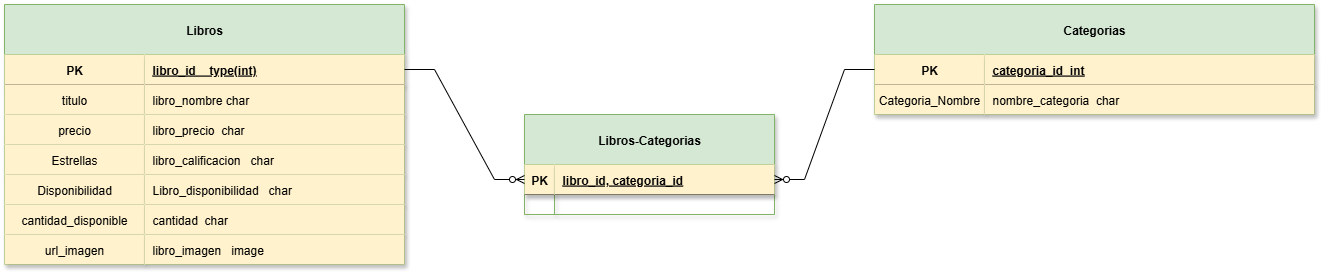

The diagram above was exported from draw.io. Its source (the exported page's mxGraphModel, read from the mxfile embedded in the PNG):
<mxGraphModel dx="1426" dy="841" grid="1" gridSize="10" guides="1" tooltips="1" connect="1" arrows="1" fold="1" page="1" pageScale="1" pageWidth="850" pageHeight="1100" math="0" shadow="0">
  <root>
    <mxCell id="0" />
    <mxCell id="1" parent="0" />
    <mxCell id="aVRZMfLwgaOLgMKTXE-_-3" value="Libros-Categorias" style="shape=table;startSize=50;container=1;collapsible=1;childLayout=tableLayout;fixedRows=1;rowLines=1;fontStyle=1;align=center;resizeLast=0;fillColor=#d5e8d4;strokeColor=#82b366;shadow=1;" parent="1" vertex="1">
      <mxGeometry x="740" y="480" width="250" height="100" as="geometry" />
    </mxCell>
    <mxCell id="aVRZMfLwgaOLgMKTXE-_-4" value="" style="shape=partialRectangle;collapsible=0;dropTarget=0;pointerEvents=0;fillColor=none;points=[[0,0.5],[1,0.5]];portConstraint=eastwest;top=0;left=0;right=0;bottom=1;shadow=1;resizeLast=1;" parent="aVRZMfLwgaOLgMKTXE-_-3" vertex="1">
      <mxGeometry y="50" width="250" height="30" as="geometry" />
    </mxCell>
    <mxCell id="aVRZMfLwgaOLgMKTXE-_-5" value="PK" style="shape=partialRectangle;overflow=hidden;connectable=0;fillColor=#fff2cc;top=0;left=0;bottom=0;right=0;fontStyle=1;strokeColor=#d6b656;shadow=1;resizeLast=1;" parent="aVRZMfLwgaOLgMKTXE-_-4" vertex="1">
      <mxGeometry width="30" height="30" as="geometry">
        <mxRectangle width="30" height="30" as="alternateBounds" />
      </mxGeometry>
    </mxCell>
    <mxCell id="aVRZMfLwgaOLgMKTXE-_-6" value="libro_id, categoria_id" style="shape=partialRectangle;overflow=hidden;connectable=0;fillColor=#fff2cc;top=0;left=0;bottom=0;right=0;align=left;spacingLeft=6;fontStyle=5;strokeColor=#d6b656;shadow=1;resizeLast=1;" parent="aVRZMfLwgaOLgMKTXE-_-4" vertex="1">
      <mxGeometry x="30" width="220" height="30" as="geometry">
        <mxRectangle width="220" height="30" as="alternateBounds" />
      </mxGeometry>
    </mxCell>
    <mxCell id="aVRZMfLwgaOLgMKTXE-_-7" value="" style="shape=partialRectangle;collapsible=0;dropTarget=0;pointerEvents=0;fillColor=none;points=[[0,0.5],[1,0.5]];portConstraint=eastwest;top=0;left=0;right=0;bottom=0;shadow=1;resizeLast=1;" parent="aVRZMfLwgaOLgMKTXE-_-3" vertex="1">
      <mxGeometry y="80" width="250" height="20" as="geometry" />
    </mxCell>
    <mxCell id="aVRZMfLwgaOLgMKTXE-_-8" value="" style="shape=partialRectangle;overflow=hidden;connectable=0;fillColor=none;top=0;left=0;bottom=0;right=0;shadow=1;resizeLast=1;" parent="aVRZMfLwgaOLgMKTXE-_-7" vertex="1">
      <mxGeometry width="30" height="20" as="geometry">
        <mxRectangle width="30" height="20" as="alternateBounds" />
      </mxGeometry>
    </mxCell>
    <mxCell id="aVRZMfLwgaOLgMKTXE-_-9" value="" style="shape=partialRectangle;overflow=hidden;connectable=0;fillColor=none;top=0;left=0;bottom=0;right=0;align=left;spacingLeft=6;shadow=1;resizeLast=1;" parent="aVRZMfLwgaOLgMKTXE-_-7" vertex="1">
      <mxGeometry x="30" width="220" height="20" as="geometry">
        <mxRectangle width="220" height="20" as="alternateBounds" />
      </mxGeometry>
    </mxCell>
    <mxCell id="aVRZMfLwgaOLgMKTXE-_-13" value="Categorias" style="shape=table;startSize=50;container=1;collapsible=1;childLayout=tableLayout;fixedRows=1;rowLines=0;fontStyle=1;align=center;resizeLast=0;fillColor=#d5e8d4;strokeColor=#82b366;shadow=1;expand=1;" parent="1" vertex="1">
      <mxGeometry x="1090" y="370" width="440" height="110" as="geometry" />
    </mxCell>
    <mxCell id="aVRZMfLwgaOLgMKTXE-_-14" value="" style="shape=partialRectangle;collapsible=0;dropTarget=0;pointerEvents=0;fillColor=none;points=[[0,0.5],[1,0.5]];portConstraint=eastwest;top=0;left=0;right=0;bottom=1;shadow=1;" parent="aVRZMfLwgaOLgMKTXE-_-13" vertex="1">
      <mxGeometry y="50" width="440" height="30" as="geometry" />
    </mxCell>
    <mxCell id="aVRZMfLwgaOLgMKTXE-_-15" value="PK" style="shape=partialRectangle;overflow=hidden;connectable=0;fillColor=#fff2cc;top=0;left=0;bottom=0;right=0;fontStyle=1;strokeColor=#d6b656;shadow=1;" parent="aVRZMfLwgaOLgMKTXE-_-14" vertex="1">
      <mxGeometry width="110" height="30" as="geometry">
        <mxRectangle width="110" height="30" as="alternateBounds" />
      </mxGeometry>
    </mxCell>
    <mxCell id="aVRZMfLwgaOLgMKTXE-_-16" value="categoria_id  int" style="shape=partialRectangle;overflow=hidden;connectable=0;fillColor=#fff2cc;top=0;left=0;bottom=0;right=0;align=left;spacingLeft=6;fontStyle=5;strokeColor=#d6b656;shadow=1;" parent="aVRZMfLwgaOLgMKTXE-_-14" vertex="1">
      <mxGeometry x="110" width="330" height="30" as="geometry">
        <mxRectangle width="330" height="30" as="alternateBounds" />
      </mxGeometry>
    </mxCell>
    <mxCell id="aVRZMfLwgaOLgMKTXE-_-17" value="" style="shape=partialRectangle;collapsible=0;dropTarget=0;pointerEvents=0;fillColor=none;points=[[0,0.5],[1,0.5]];portConstraint=eastwest;top=0;left=0;right=0;bottom=0;shadow=1;" parent="aVRZMfLwgaOLgMKTXE-_-13" vertex="1">
      <mxGeometry y="80" width="440" height="30" as="geometry" />
    </mxCell>
    <mxCell id="aVRZMfLwgaOLgMKTXE-_-18" value="Categoria_Nombre" style="shape=partialRectangle;overflow=hidden;connectable=0;fillColor=#fff2cc;top=0;left=0;bottom=0;right=0;strokeColor=#d6b656;shadow=1;" parent="aVRZMfLwgaOLgMKTXE-_-17" vertex="1">
      <mxGeometry width="110" height="30" as="geometry">
        <mxRectangle width="110" height="30" as="alternateBounds" />
      </mxGeometry>
    </mxCell>
    <mxCell id="aVRZMfLwgaOLgMKTXE-_-19" value="nombre_categoria  char " style="shape=partialRectangle;overflow=hidden;connectable=0;fillColor=#fff2cc;top=0;left=0;bottom=0;right=0;align=left;spacingLeft=6;strokeColor=#d6b656;shadow=1;" parent="aVRZMfLwgaOLgMKTXE-_-17" vertex="1">
      <mxGeometry x="110" width="330" height="30" as="geometry">
        <mxRectangle width="330" height="30" as="alternateBounds" />
      </mxGeometry>
    </mxCell>
    <mxCell id="aVRZMfLwgaOLgMKTXE-_-23" value="Libros" style="shape=table;startSize=50;container=1;collapsible=1;childLayout=tableLayout;fixedRows=1;rowLines=1;fontStyle=1;align=center;resizeLast=0;fillColor=#d5e8d4;strokeColor=#82b366;perimeterSpacing=6;shadow=1;" parent="1" vertex="1">
      <mxGeometry x="220" y="370" width="400" height="260" as="geometry">
        <mxRectangle x="110" y="40" width="70" height="30" as="alternateBounds" />
      </mxGeometry>
    </mxCell>
    <mxCell id="aVRZMfLwgaOLgMKTXE-_-24" value="" style="shape=partialRectangle;collapsible=0;dropTarget=0;pointerEvents=0;fillColor=none;points=[[0,0.5],[1,0.5]];portConstraint=eastwest;top=0;left=0;right=0;bottom=1;shadow=1;" parent="aVRZMfLwgaOLgMKTXE-_-23" vertex="1">
      <mxGeometry y="50" width="400" height="30" as="geometry" />
    </mxCell>
    <mxCell id="aVRZMfLwgaOLgMKTXE-_-25" value="PK" style="shape=partialRectangle;overflow=hidden;connectable=0;fillColor=#fff2cc;top=0;left=0;bottom=0;right=0;fontStyle=1;strokeColor=#d6b656;shadow=1;" parent="aVRZMfLwgaOLgMKTXE-_-24" vertex="1">
      <mxGeometry width="140" height="30" as="geometry">
        <mxRectangle width="140" height="30" as="alternateBounds" />
      </mxGeometry>
    </mxCell>
    <mxCell id="aVRZMfLwgaOLgMKTXE-_-26" value="libro_id    type(int)" style="shape=partialRectangle;overflow=hidden;connectable=0;fillColor=#fff2cc;top=0;left=0;bottom=0;right=0;align=left;spacingLeft=6;fontStyle=5;strokeColor=#d6b656;shadow=1;" parent="aVRZMfLwgaOLgMKTXE-_-24" vertex="1">
      <mxGeometry x="140" width="260" height="30" as="geometry">
        <mxRectangle width="260" height="30" as="alternateBounds" />
      </mxGeometry>
    </mxCell>
    <mxCell id="aVRZMfLwgaOLgMKTXE-_-27" value="" style="shape=partialRectangle;collapsible=0;dropTarget=0;pointerEvents=0;fillColor=none;points=[[0,0.5],[1,0.5]];portConstraint=eastwest;top=0;left=0;right=0;bottom=0;shadow=1;" parent="aVRZMfLwgaOLgMKTXE-_-23" vertex="1">
      <mxGeometry y="80" width="400" height="30" as="geometry" />
    </mxCell>
    <mxCell id="aVRZMfLwgaOLgMKTXE-_-28" value="titulo" style="shape=partialRectangle;overflow=hidden;connectable=0;fillColor=#fff2cc;top=0;left=0;bottom=0;right=0;strokeColor=#d6b656;strokeWidth=1;perimeterSpacing=6;shadow=1;" parent="aVRZMfLwgaOLgMKTXE-_-27" vertex="1">
      <mxGeometry width="140" height="30" as="geometry">
        <mxRectangle width="140" height="30" as="alternateBounds" />
      </mxGeometry>
    </mxCell>
    <mxCell id="aVRZMfLwgaOLgMKTXE-_-29" value="libro_nombre char" style="shape=partialRectangle;overflow=hidden;connectable=0;fillColor=#fff2cc;top=0;left=0;bottom=0;right=0;align=left;spacingLeft=6;strokeColor=#d6b656;shadow=1;" parent="aVRZMfLwgaOLgMKTXE-_-27" vertex="1">
      <mxGeometry x="140" width="260" height="30" as="geometry">
        <mxRectangle width="260" height="30" as="alternateBounds" />
      </mxGeometry>
    </mxCell>
    <mxCell id="aVRZMfLwgaOLgMKTXE-_-30" value="" style="shape=partialRectangle;collapsible=0;dropTarget=0;pointerEvents=0;fillColor=none;points=[[0,0.5],[1,0.5]];portConstraint=eastwest;top=0;left=0;right=0;bottom=0;shadow=1;" parent="aVRZMfLwgaOLgMKTXE-_-23" vertex="1">
      <mxGeometry y="110" width="400" height="30" as="geometry" />
    </mxCell>
    <mxCell id="aVRZMfLwgaOLgMKTXE-_-31" value="precio" style="shape=partialRectangle;overflow=hidden;connectable=0;fillColor=#fff2cc;top=0;left=0;bottom=0;right=0;strokeColor=#d6b656;shadow=1;" parent="aVRZMfLwgaOLgMKTXE-_-30" vertex="1">
      <mxGeometry width="140" height="30" as="geometry">
        <mxRectangle width="140" height="30" as="alternateBounds" />
      </mxGeometry>
    </mxCell>
    <mxCell id="aVRZMfLwgaOLgMKTXE-_-32" value="libro_precio  char" style="shape=partialRectangle;overflow=hidden;connectable=0;fillColor=#fff2cc;top=0;left=0;bottom=0;right=0;align=left;spacingLeft=6;strokeColor=#d6b656;shadow=1;" parent="aVRZMfLwgaOLgMKTXE-_-30" vertex="1">
      <mxGeometry x="140" width="260" height="30" as="geometry">
        <mxRectangle width="260" height="30" as="alternateBounds" />
      </mxGeometry>
    </mxCell>
    <mxCell id="aVRZMfLwgaOLgMKTXE-_-33" value="" style="shape=partialRectangle;collapsible=0;dropTarget=0;pointerEvents=0;fillColor=none;points=[[0,0.5],[1,0.5]];portConstraint=eastwest;top=0;left=0;right=0;bottom=0;shadow=1;" parent="aVRZMfLwgaOLgMKTXE-_-23" vertex="1">
      <mxGeometry y="140" width="400" height="30" as="geometry" />
    </mxCell>
    <mxCell id="aVRZMfLwgaOLgMKTXE-_-34" value="Estrellas" style="shape=partialRectangle;overflow=hidden;connectable=0;fillColor=#fff2cc;top=0;left=0;bottom=0;right=0;strokeColor=#d6b656;shadow=1;" parent="aVRZMfLwgaOLgMKTXE-_-33" vertex="1">
      <mxGeometry width="140" height="30" as="geometry">
        <mxRectangle width="140" height="30" as="alternateBounds" />
      </mxGeometry>
    </mxCell>
    <mxCell id="aVRZMfLwgaOLgMKTXE-_-35" value="libro_calificacion   char" style="shape=partialRectangle;overflow=hidden;connectable=0;fillColor=#fff2cc;top=0;left=0;bottom=0;right=0;align=left;spacingLeft=6;strokeColor=#d6b656;shadow=1;" parent="aVRZMfLwgaOLgMKTXE-_-33" vertex="1">
      <mxGeometry x="140" width="260" height="30" as="geometry">
        <mxRectangle width="260" height="30" as="alternateBounds" />
      </mxGeometry>
    </mxCell>
    <mxCell id="aVRZMfLwgaOLgMKTXE-_-36" value="" style="shape=partialRectangle;collapsible=0;dropTarget=0;pointerEvents=0;fillColor=none;points=[[0,0.5],[1,0.5]];portConstraint=eastwest;top=0;left=0;right=0;bottom=0;shadow=1;" parent="aVRZMfLwgaOLgMKTXE-_-23" vertex="1">
      <mxGeometry y="170" width="400" height="30" as="geometry" />
    </mxCell>
    <mxCell id="aVRZMfLwgaOLgMKTXE-_-37" value="Disponibilidad" style="shape=partialRectangle;overflow=hidden;connectable=0;fillColor=#fff2cc;top=0;left=0;bottom=0;right=0;strokeColor=#d6b656;shadow=1;" parent="aVRZMfLwgaOLgMKTXE-_-36" vertex="1">
      <mxGeometry width="140" height="30" as="geometry">
        <mxRectangle width="140" height="30" as="alternateBounds" />
      </mxGeometry>
    </mxCell>
    <mxCell id="aVRZMfLwgaOLgMKTXE-_-38" value="Libro_disponibilidad   char" style="shape=partialRectangle;overflow=hidden;connectable=0;fillColor=#fff2cc;top=0;left=0;bottom=0;right=0;align=left;spacingLeft=6;strokeColor=#d6b656;shadow=1;" parent="aVRZMfLwgaOLgMKTXE-_-36" vertex="1">
      <mxGeometry x="140" width="260" height="30" as="geometry">
        <mxRectangle width="260" height="30" as="alternateBounds" />
      </mxGeometry>
    </mxCell>
    <mxCell id="aVRZMfLwgaOLgMKTXE-_-46" value="" style="shape=partialRectangle;collapsible=0;dropTarget=0;pointerEvents=0;fillColor=none;points=[[0,0.5],[1,0.5]];portConstraint=eastwest;top=0;left=0;right=0;bottom=0;shadow=1;" parent="aVRZMfLwgaOLgMKTXE-_-23" vertex="1">
      <mxGeometry y="200" width="400" height="30" as="geometry" />
    </mxCell>
    <mxCell id="aVRZMfLwgaOLgMKTXE-_-47" value="cantidad_disponible" style="shape=partialRectangle;overflow=hidden;connectable=0;fillColor=#fff2cc;top=0;left=0;bottom=0;right=0;strokeColor=#d6b656;shadow=1;" parent="aVRZMfLwgaOLgMKTXE-_-46" vertex="1">
      <mxGeometry width="140" height="30" as="geometry">
        <mxRectangle width="140" height="30" as="alternateBounds" />
      </mxGeometry>
    </mxCell>
    <mxCell id="aVRZMfLwgaOLgMKTXE-_-48" value="cantidad  char" style="shape=partialRectangle;overflow=hidden;connectable=0;fillColor=#fff2cc;top=0;left=0;bottom=0;right=0;align=left;spacingLeft=6;strokeColor=#d6b656;shadow=1;" parent="aVRZMfLwgaOLgMKTXE-_-46" vertex="1">
      <mxGeometry x="140" width="260" height="30" as="geometry">
        <mxRectangle width="260" height="30" as="alternateBounds" />
      </mxGeometry>
    </mxCell>
    <mxCell id="aVRZMfLwgaOLgMKTXE-_-58" value="" style="shape=partialRectangle;collapsible=0;dropTarget=0;pointerEvents=0;fillColor=none;points=[[0,0.5],[1,0.5]];portConstraint=eastwest;top=0;left=0;right=0;bottom=0;shadow=1;" parent="aVRZMfLwgaOLgMKTXE-_-23" vertex="1">
      <mxGeometry y="230" width="400" height="30" as="geometry" />
    </mxCell>
    <mxCell id="aVRZMfLwgaOLgMKTXE-_-59" value="url_imagen" style="shape=partialRectangle;overflow=hidden;connectable=0;fillColor=#fff2cc;top=0;left=0;bottom=0;right=0;strokeColor=#d6b656;shadow=1;" parent="aVRZMfLwgaOLgMKTXE-_-58" vertex="1">
      <mxGeometry width="140" height="30" as="geometry">
        <mxRectangle width="140" height="30" as="alternateBounds" />
      </mxGeometry>
    </mxCell>
    <mxCell id="aVRZMfLwgaOLgMKTXE-_-60" value="libro_imagen   image" style="shape=partialRectangle;overflow=hidden;connectable=0;fillColor=#fff2cc;top=0;left=0;bottom=0;right=0;align=left;spacingLeft=6;strokeColor=#d6b656;shadow=1;" parent="aVRZMfLwgaOLgMKTXE-_-58" vertex="1">
      <mxGeometry x="140" width="260" height="30" as="geometry">
        <mxRectangle width="260" height="30" as="alternateBounds" />
      </mxGeometry>
    </mxCell>
    <mxCell id="aVRZMfLwgaOLgMKTXE-_-55" value="" style="edgeStyle=entityRelationEdgeStyle;fontSize=12;html=1;endArrow=ERzeroToMany;endFill=1;rounded=0;entryX=0;entryY=0.5;entryDx=0;entryDy=0;exitX=1;exitY=0.5;exitDx=0;exitDy=0;" parent="1" source="aVRZMfLwgaOLgMKTXE-_-24" target="aVRZMfLwgaOLgMKTXE-_-4" edge="1">
      <mxGeometry width="100" height="100" relative="1" as="geometry">
        <mxPoint x="640" y="440" as="sourcePoint" />
        <mxPoint x="740" y="340" as="targetPoint" />
      </mxGeometry>
    </mxCell>
    <mxCell id="aVRZMfLwgaOLgMKTXE-_-56" value="" style="edgeStyle=entityRelationEdgeStyle;fontSize=12;html=1;endArrow=ERzeroToMany;endFill=1;rounded=0;exitX=0;exitY=0.5;exitDx=0;exitDy=0;entryX=1;entryY=0.5;entryDx=0;entryDy=0;" parent="1" source="aVRZMfLwgaOLgMKTXE-_-14" target="aVRZMfLwgaOLgMKTXE-_-4" edge="1">
      <mxGeometry width="100" height="100" relative="1" as="geometry">
        <mxPoint x="830" y="810" as="sourcePoint" />
        <mxPoint x="930" y="710" as="targetPoint" />
      </mxGeometry>
    </mxCell>
  </root>
</mxGraphModel>